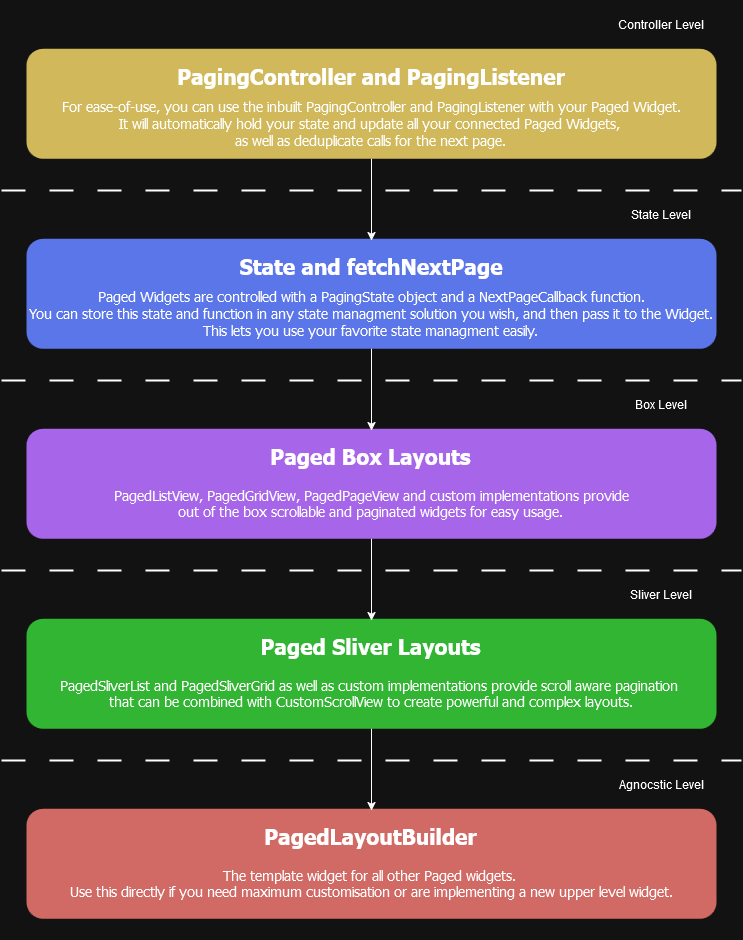

The diagram above was exported from draw.io. Its source (the exported page's mxGraphModel, read from the mxfile embedded in the PNG):
<mxGraphModel dx="2231" dy="769" grid="1" gridSize="10" guides="1" tooltips="1" connect="1" arrows="1" fold="1" page="0" pageScale="1" pageWidth="827" pageHeight="1169" math="0" shadow="0">
  <root>
    <mxCell id="0" />
    <mxCell id="1" parent="0" />
    <mxCell id="zON4cZR-th5vNAXBoz-4-19" value="" style="group;fillColor=#FFFFFF;rounded=1;arcSize=2;container=0;" parent="1" vertex="1" connectable="0">
      <mxGeometry x="360" y="580" width="740" height="940" as="geometry" />
    </mxCell>
    <mxCell id="zON4cZR-th5vNAXBoz-4-29" value="" style="group;fillColor=#DF6762;strokeColor=none;gradientColor=none;rounded=1;" parent="1" vertex="1" connectable="0">
      <mxGeometry x="385" y="1388.2" width="690" height="110" as="geometry" />
    </mxCell>
    <mxCell id="zON4cZR-th5vNAXBoz-4-30" value="PagedLayoutBuilder" style="text;html=1;align=center;verticalAlign=middle;whiteSpace=wrap;rounded=0;fontSize=21;fontStyle=1;fontFamily=Tahoma;" parent="zON4cZR-th5vNAXBoz-4-29" vertex="1">
      <mxGeometry x="230.45999999999998" y="11" width="229.08841463414632" height="33" as="geometry" />
    </mxCell>
    <mxCell id="zON4cZR-th5vNAXBoz-4-31" value="&lt;div&gt;The template widget for all other Paged widgets.&amp;nbsp;&lt;/div&gt;&lt;div&gt;Use this directly if you need maximum customisation or are implementing a new upper level widget.&lt;/div&gt;" style="text;html=1;align=center;verticalAlign=middle;whiteSpace=wrap;rounded=0;fontSize=14;labelPosition=center;verticalLabelPosition=middle;fontFamily=Tahoma;" parent="zON4cZR-th5vNAXBoz-4-29" vertex="1">
      <mxGeometry y="40" width="690" height="70" as="geometry" />
    </mxCell>
    <mxCell id="zON4cZR-th5vNAXBoz-4-34" value="" style="endArrow=none;dashed=1;html=1;dashPattern=12 12;strokeWidth=2;rounded=0;" parent="1" edge="1">
      <mxGeometry width="50" height="50" relative="1" as="geometry">
        <mxPoint x="360" y="1340" as="sourcePoint" />
        <mxPoint x="1100" y="1340" as="targetPoint" />
      </mxGeometry>
    </mxCell>
    <mxCell id="zON4cZR-th5vNAXBoz-4-20" value="Agnocstic Level" style="text;html=1;align=center;verticalAlign=middle;whiteSpace=wrap;rounded=0;" parent="1" vertex="1">
      <mxGeometry x="965" y="1350" width="110" height="28.2" as="geometry" />
    </mxCell>
    <mxCell id="D8TTvcLzMSSEc06iLjWL-8" value="" style="group;fillColor=light-dark(#32B532,#32B532);strokeColor=none;gradientColor=none;rounded=1;" vertex="1" connectable="0" parent="1">
      <mxGeometry x="385" y="1198.2" width="690" height="110" as="geometry" />
    </mxCell>
    <mxCell id="D8TTvcLzMSSEc06iLjWL-9" value="Paged Sliver Layouts" style="text;html=1;align=center;verticalAlign=middle;whiteSpace=wrap;rounded=0;fontSize=21;fontStyle=1;fontFamily=Tahoma;" vertex="1" parent="D8TTvcLzMSSEc06iLjWL-8">
      <mxGeometry x="230.45999999999998" y="11" width="229.08841463414632" height="33" as="geometry" />
    </mxCell>
    <mxCell id="D8TTvcLzMSSEc06iLjWL-19" style="edgeStyle=orthogonalEdgeStyle;rounded=0;orthogonalLoop=1;jettySize=auto;html=1;" edge="1" parent="D8TTvcLzMSSEc06iLjWL-8" source="D8TTvcLzMSSEc06iLjWL-10">
      <mxGeometry relative="1" as="geometry">
        <mxPoint x="345" y="191.80000000000018" as="targetPoint" />
      </mxGeometry>
    </mxCell>
    <mxCell id="D8TTvcLzMSSEc06iLjWL-10" value="&lt;div&gt;PagedSliverList and PagedSliverGrid as well as custom implementations provide scroll aware pagination&amp;nbsp;&lt;/div&gt;&lt;div&gt;that can be combined with CustomScrollView to create powerful and complex layouts.&lt;/div&gt;" style="text;html=1;align=center;verticalAlign=middle;whiteSpace=wrap;rounded=0;fontSize=14;labelPosition=center;verticalLabelPosition=middle;fontFamily=Tahoma;" vertex="1" parent="D8TTvcLzMSSEc06iLjWL-8">
      <mxGeometry y="40" width="690" height="70" as="geometry" />
    </mxCell>
    <mxCell id="D8TTvcLzMSSEc06iLjWL-11" value="" style="endArrow=none;dashed=1;html=1;dashPattern=12 12;strokeWidth=2;rounded=0;" edge="1" parent="1">
      <mxGeometry width="50" height="50" relative="1" as="geometry">
        <mxPoint x="360" y="1150" as="sourcePoint" />
        <mxPoint x="1100" y="1150" as="targetPoint" />
      </mxGeometry>
    </mxCell>
    <mxCell id="D8TTvcLzMSSEc06iLjWL-12" value="Sliver Level" style="text;html=1;align=center;verticalAlign=middle;whiteSpace=wrap;rounded=0;" vertex="1" parent="1">
      <mxGeometry x="965" y="1160" width="110" height="28.2" as="geometry" />
    </mxCell>
    <mxCell id="D8TTvcLzMSSEc06iLjWL-13" value="" style="group;fillColor=light-dark(#A766E9,#A766E9);strokeColor=none;gradientColor=none;rounded=1;" vertex="1" connectable="0" parent="1">
      <mxGeometry x="385" y="1008.2" width="690" height="110" as="geometry" />
    </mxCell>
    <mxCell id="D8TTvcLzMSSEc06iLjWL-14" value="Paged Box Layouts" style="text;html=1;align=center;verticalAlign=middle;whiteSpace=wrap;rounded=0;fontSize=21;fontStyle=1;fontFamily=Tahoma;" vertex="1" parent="D8TTvcLzMSSEc06iLjWL-13">
      <mxGeometry x="230.45999999999998" y="11" width="229.08841463414632" height="33" as="geometry" />
    </mxCell>
    <mxCell id="D8TTvcLzMSSEc06iLjWL-18" style="edgeStyle=orthogonalEdgeStyle;rounded=0;orthogonalLoop=1;jettySize=auto;html=1;" edge="1" parent="D8TTvcLzMSSEc06iLjWL-13" source="D8TTvcLzMSSEc06iLjWL-15">
      <mxGeometry relative="1" as="geometry">
        <mxPoint x="345" y="191.79999999999995" as="targetPoint" />
      </mxGeometry>
    </mxCell>
    <mxCell id="D8TTvcLzMSSEc06iLjWL-15" value="&lt;div&gt;PagedListView, PagedGridView, PagedPageView and custom implementations provide&lt;/div&gt;&lt;div&gt;out of the box scrollable and paginated widgets for easy usage.&lt;br&gt;&lt;/div&gt;" style="text;html=1;align=center;verticalAlign=middle;whiteSpace=wrap;rounded=0;fontSize=14;labelPosition=center;verticalLabelPosition=middle;fontFamily=Tahoma;" vertex="1" parent="D8TTvcLzMSSEc06iLjWL-13">
      <mxGeometry y="40" width="690" height="70" as="geometry" />
    </mxCell>
    <mxCell id="D8TTvcLzMSSEc06iLjWL-16" value="" style="endArrow=none;dashed=1;html=1;dashPattern=12 12;strokeWidth=2;rounded=0;" edge="1" parent="1">
      <mxGeometry width="50" height="50" relative="1" as="geometry">
        <mxPoint x="360" y="960" as="sourcePoint" />
        <mxPoint x="1100" y="960" as="targetPoint" />
      </mxGeometry>
    </mxCell>
    <mxCell id="D8TTvcLzMSSEc06iLjWL-17" value="Box Level" style="text;html=1;align=center;verticalAlign=middle;whiteSpace=wrap;rounded=0;" vertex="1" parent="1">
      <mxGeometry x="965" y="970" width="110" height="28.2" as="geometry" />
    </mxCell>
    <mxCell id="D8TTvcLzMSSEc06iLjWL-20" value="" style="group;fillColor=light-dark(#5A76E9,#5A76E9);strokeColor=none;gradientColor=none;rounded=1;" vertex="1" connectable="0" parent="1">
      <mxGeometry x="385" y="818.2" width="690" height="110" as="geometry" />
    </mxCell>
    <mxCell id="D8TTvcLzMSSEc06iLjWL-21" value="State and fetchNextPage" style="text;html=1;align=center;verticalAlign=middle;whiteSpace=wrap;rounded=0;fontSize=21;fontStyle=1;fontFamily=Tahoma;" vertex="1" parent="D8TTvcLzMSSEc06iLjWL-20">
      <mxGeometry x="130" y="11" width="430" height="33" as="geometry" />
    </mxCell>
    <mxCell id="D8TTvcLzMSSEc06iLjWL-22" style="edgeStyle=orthogonalEdgeStyle;rounded=0;orthogonalLoop=1;jettySize=auto;html=1;" edge="1" parent="D8TTvcLzMSSEc06iLjWL-20" source="D8TTvcLzMSSEc06iLjWL-23">
      <mxGeometry relative="1" as="geometry">
        <mxPoint x="345" y="191.79999999999995" as="targetPoint" />
      </mxGeometry>
    </mxCell>
    <mxCell id="D8TTvcLzMSSEc06iLjWL-23" value="&lt;div&gt;Paged Widgets are controlled with a PagingState object and a NextPageCallback function.&lt;/div&gt;&lt;div&gt;You can store this state and function in any state managment solution you wish, and then pass it to the Widget. This lets you use your favorite state managment easily.&lt;br&gt;&lt;/div&gt;" style="text;html=1;align=center;verticalAlign=middle;whiteSpace=wrap;rounded=0;fontSize=14;labelPosition=center;verticalLabelPosition=middle;fontFamily=Tahoma;" vertex="1" parent="D8TTvcLzMSSEc06iLjWL-20">
      <mxGeometry y="40" width="690" height="70" as="geometry" />
    </mxCell>
    <mxCell id="D8TTvcLzMSSEc06iLjWL-24" value="" style="endArrow=none;dashed=1;html=1;dashPattern=12 12;strokeWidth=2;rounded=0;" edge="1" parent="1">
      <mxGeometry width="50" height="50" relative="1" as="geometry">
        <mxPoint x="360" y="770" as="sourcePoint" />
        <mxPoint x="1100" y="770" as="targetPoint" />
      </mxGeometry>
    </mxCell>
    <mxCell id="D8TTvcLzMSSEc06iLjWL-25" value="State Level" style="text;html=1;align=center;verticalAlign=middle;whiteSpace=wrap;rounded=0;" vertex="1" parent="1">
      <mxGeometry x="965" y="780" width="110" height="28.2" as="geometry" />
    </mxCell>
    <mxCell id="D8TTvcLzMSSEc06iLjWL-26" value="" style="group;fillColor=light-dark(#D1B85A,#D1B85A);strokeColor=none;gradientColor=none;rounded=1;" vertex="1" connectable="0" parent="1">
      <mxGeometry x="385" y="628.2" width="690" height="110" as="geometry" />
    </mxCell>
    <mxCell id="D8TTvcLzMSSEc06iLjWL-27" value="PagingController and PagingListener" style="text;html=1;align=center;verticalAlign=middle;whiteSpace=wrap;rounded=0;fontSize=21;fontStyle=1;fontFamily=Tahoma;" vertex="1" parent="D8TTvcLzMSSEc06iLjWL-26">
      <mxGeometry x="130" y="11" width="430" height="33" as="geometry" />
    </mxCell>
    <mxCell id="D8TTvcLzMSSEc06iLjWL-28" style="edgeStyle=orthogonalEdgeStyle;rounded=0;orthogonalLoop=1;jettySize=auto;html=1;" edge="1" parent="D8TTvcLzMSSEc06iLjWL-26" source="D8TTvcLzMSSEc06iLjWL-29">
      <mxGeometry relative="1" as="geometry">
        <mxPoint x="345" y="191.79999999999995" as="targetPoint" />
      </mxGeometry>
    </mxCell>
    <mxCell id="D8TTvcLzMSSEc06iLjWL-29" value="&lt;div&gt;For ease-of-use, you can use the inbuilt PagingController and PagingListener with your Paged Widget.&lt;/div&gt;&lt;div&gt;It will automatically hold your state and update all your connected Paged Widgets,&amp;nbsp;&lt;/div&gt;&lt;div&gt;as well as deduplicate calls for the next page.&lt;br&gt;&lt;/div&gt;" style="text;html=1;align=center;verticalAlign=middle;whiteSpace=wrap;rounded=0;fontSize=14;labelPosition=center;verticalLabelPosition=middle;fontFamily=Tahoma;" vertex="1" parent="D8TTvcLzMSSEc06iLjWL-26">
      <mxGeometry y="40" width="690" height="70" as="geometry" />
    </mxCell>
    <mxCell id="D8TTvcLzMSSEc06iLjWL-31" value="Controller Level" style="text;html=1;align=center;verticalAlign=middle;whiteSpace=wrap;rounded=0;" vertex="1" parent="1">
      <mxGeometry x="965" y="590" width="110" height="28.2" as="geometry" />
    </mxCell>
  </root>
</mxGraphModel>